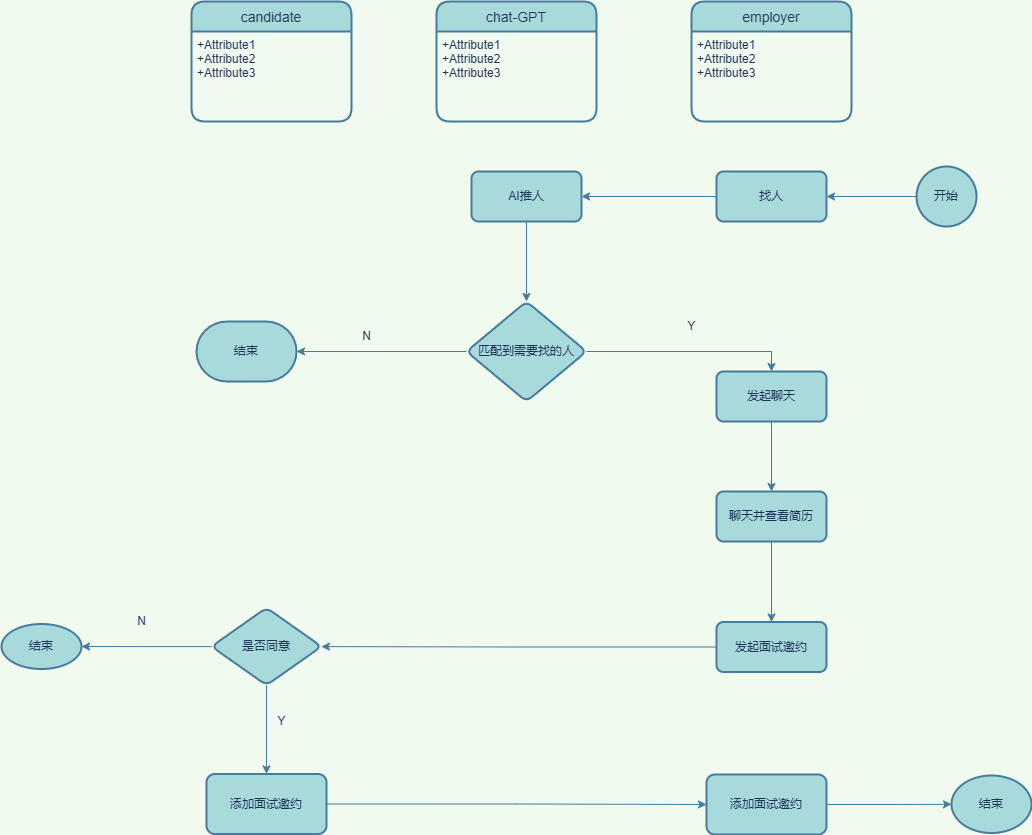

The diagram above was exported from draw.io. Its source (the exported page's mxGraphModel, read from the mxfile embedded in the PNG):
<mxGraphModel dx="1331" dy="788" grid="1" gridSize="10" guides="1" tooltips="1" connect="1" arrows="1" fold="1" page="1" pageScale="1" pageWidth="850" pageHeight="1100" background="#F1FAEE" math="0" shadow="0">
  <root>
    <mxCell id="0" />
    <mxCell id="1" parent="0" />
    <mxCell id="8xj-w6HxLuQp0ne8D9ZU-74" value="employer" style="swimlane;childLayout=stackLayout;horizontal=1;startSize=30;horizontalStack=0;rounded=1;fontSize=14;fontStyle=0;strokeWidth=2;resizeParent=0;resizeLast=1;shadow=0;dashed=0;align=center;strokeColor=#457B9D;fontColor=#1D3557;fillColor=#A8DADC;" vertex="1" parent="1">
      <mxGeometry x="915" y="70" width="160" height="120" as="geometry" />
    </mxCell>
    <mxCell id="8xj-w6HxLuQp0ne8D9ZU-75" value="+Attribute1&#10;+Attribute2&#10;+Attribute3" style="align=left;strokeColor=none;fillColor=none;spacingLeft=4;fontSize=12;verticalAlign=top;resizable=0;rotatable=0;part=1;fontColor=#1D3557;" vertex="1" parent="8xj-w6HxLuQp0ne8D9ZU-74">
      <mxGeometry y="30" width="160" height="90" as="geometry" />
    </mxCell>
    <mxCell id="8xj-w6HxLuQp0ne8D9ZU-76" value="candidate" style="swimlane;childLayout=stackLayout;horizontal=1;startSize=30;horizontalStack=0;rounded=1;fontSize=14;fontStyle=0;strokeWidth=2;resizeParent=0;resizeLast=1;shadow=0;dashed=0;align=center;strokeColor=#457B9D;fontColor=#1D3557;fillColor=#A8DADC;" vertex="1" parent="1">
      <mxGeometry x="415" y="70" width="160" height="120" as="geometry" />
    </mxCell>
    <mxCell id="8xj-w6HxLuQp0ne8D9ZU-77" value="+Attribute1&#10;+Attribute2&#10;+Attribute3" style="align=left;strokeColor=none;fillColor=none;spacingLeft=4;fontSize=12;verticalAlign=top;resizable=0;rotatable=0;part=1;fontColor=#1D3557;" vertex="1" parent="8xj-w6HxLuQp0ne8D9ZU-76">
      <mxGeometry y="30" width="160" height="90" as="geometry" />
    </mxCell>
    <mxCell id="8xj-w6HxLuQp0ne8D9ZU-78" value="chat-GPT" style="swimlane;childLayout=stackLayout;horizontal=1;startSize=30;horizontalStack=0;rounded=1;fontSize=14;fontStyle=0;strokeWidth=2;resizeParent=0;resizeLast=1;shadow=0;dashed=0;align=center;strokeColor=#457B9D;fontColor=#1D3557;fillColor=#A8DADC;" vertex="1" parent="1">
      <mxGeometry x="660" y="70" width="160" height="120" as="geometry" />
    </mxCell>
    <mxCell id="8xj-w6HxLuQp0ne8D9ZU-79" value="+Attribute1&#10;+Attribute2&#10;+Attribute3" style="align=left;strokeColor=none;fillColor=none;spacingLeft=4;fontSize=12;verticalAlign=top;resizable=0;rotatable=0;part=1;fontColor=#1D3557;" vertex="1" parent="8xj-w6HxLuQp0ne8D9ZU-78">
      <mxGeometry y="30" width="160" height="90" as="geometry" />
    </mxCell>
    <mxCell id="8xj-w6HxLuQp0ne8D9ZU-80" style="edgeStyle=orthogonalEdgeStyle;rounded=0;orthogonalLoop=1;jettySize=auto;html=1;entryX=1;entryY=0.5;entryDx=0;entryDy=0;strokeColor=#457B9D;fontColor=#1D3557;fillColor=#A8DADC;" edge="1" parent="1" source="8xj-w6HxLuQp0ne8D9ZU-81" target="8xj-w6HxLuQp0ne8D9ZU-83">
      <mxGeometry relative="1" as="geometry" />
    </mxCell>
    <mxCell id="8xj-w6HxLuQp0ne8D9ZU-81" value="开始" style="strokeWidth=2;html=1;shape=mxgraph.flowchart.start_2;whiteSpace=wrap;strokeColor=#457B9D;fontColor=#1D3557;fillColor=#A8DADC;" vertex="1" parent="1">
      <mxGeometry x="1140" y="235" width="60" height="60" as="geometry" />
    </mxCell>
    <mxCell id="8xj-w6HxLuQp0ne8D9ZU-82" style="edgeStyle=orthogonalEdgeStyle;rounded=0;orthogonalLoop=1;jettySize=auto;html=1;strokeColor=#457B9D;fontColor=#1D3557;fillColor=#A8DADC;" edge="1" parent="1" source="8xj-w6HxLuQp0ne8D9ZU-83" target="8xj-w6HxLuQp0ne8D9ZU-85">
      <mxGeometry relative="1" as="geometry" />
    </mxCell>
    <mxCell id="8xj-w6HxLuQp0ne8D9ZU-83" value="找人" style="rounded=1;whiteSpace=wrap;html=1;absoluteArcSize=1;arcSize=14;strokeWidth=2;strokeColor=#457B9D;fontColor=#1D3557;fillColor=#A8DADC;" vertex="1" parent="1">
      <mxGeometry x="940" y="240" width="110" height="50" as="geometry" />
    </mxCell>
    <mxCell id="8xj-w6HxLuQp0ne8D9ZU-84" value="" style="edgeStyle=orthogonalEdgeStyle;rounded=0;orthogonalLoop=1;jettySize=auto;html=1;strokeColor=#457B9D;fontColor=#1D3557;fillColor=#A8DADC;" edge="1" parent="1" source="8xj-w6HxLuQp0ne8D9ZU-85" target="8xj-w6HxLuQp0ne8D9ZU-88">
      <mxGeometry relative="1" as="geometry" />
    </mxCell>
    <mxCell id="8xj-w6HxLuQp0ne8D9ZU-85" value="AI推人" style="rounded=1;whiteSpace=wrap;html=1;absoluteArcSize=1;arcSize=14;strokeWidth=2;strokeColor=#457B9D;fontColor=#1D3557;fillColor=#A8DADC;" vertex="1" parent="1">
      <mxGeometry x="695" y="240" width="110" height="50" as="geometry" />
    </mxCell>
    <mxCell id="8xj-w6HxLuQp0ne8D9ZU-86" style="edgeStyle=orthogonalEdgeStyle;rounded=0;orthogonalLoop=1;jettySize=auto;html=1;entryX=1;entryY=0.5;entryDx=0;entryDy=0;entryPerimeter=0;strokeColor=#457B9D;fontColor=#1D3557;fillColor=#A8DADC;" edge="1" parent="1" source="8xj-w6HxLuQp0ne8D9ZU-88" target="8xj-w6HxLuQp0ne8D9ZU-92">
      <mxGeometry relative="1" as="geometry" />
    </mxCell>
    <mxCell id="8xj-w6HxLuQp0ne8D9ZU-87" style="edgeStyle=orthogonalEdgeStyle;rounded=0;orthogonalLoop=1;jettySize=auto;html=1;entryX=0.5;entryY=0;entryDx=0;entryDy=0;strokeColor=#457B9D;fontColor=#1D3557;fillColor=#A8DADC;" edge="1" parent="1" source="8xj-w6HxLuQp0ne8D9ZU-88" target="8xj-w6HxLuQp0ne8D9ZU-91">
      <mxGeometry relative="1" as="geometry" />
    </mxCell>
    <mxCell id="8xj-w6HxLuQp0ne8D9ZU-88" value="匹配到需要找的人" style="rhombus;whiteSpace=wrap;html=1;fillColor=#A8DADC;strokeColor=#457B9D;fontColor=#1D3557;rounded=1;arcSize=14;strokeWidth=2;" vertex="1" parent="1">
      <mxGeometry x="690" y="370" width="120" height="100" as="geometry" />
    </mxCell>
    <mxCell id="8xj-w6HxLuQp0ne8D9ZU-89" value="N" style="text;html=1;align=center;verticalAlign=middle;resizable=0;points=[];autosize=1;strokeColor=none;fillColor=none;fontColor=#1D3557;" vertex="1" parent="1">
      <mxGeometry x="575" y="390" width="30" height="30" as="geometry" />
    </mxCell>
    <mxCell id="8xj-w6HxLuQp0ne8D9ZU-90" style="edgeStyle=orthogonalEdgeStyle;rounded=0;orthogonalLoop=1;jettySize=auto;html=1;strokeColor=#457B9D;fontColor=#1D3557;fillColor=#A8DADC;" edge="1" parent="1" source="8xj-w6HxLuQp0ne8D9ZU-91" target="8xj-w6HxLuQp0ne8D9ZU-94">
      <mxGeometry relative="1" as="geometry" />
    </mxCell>
    <mxCell id="8xj-w6HxLuQp0ne8D9ZU-91" value="发起聊天" style="whiteSpace=wrap;html=1;fillColor=#A8DADC;strokeColor=#457B9D;fontColor=#1D3557;rounded=1;arcSize=14;strokeWidth=2;" vertex="1" parent="1">
      <mxGeometry x="940" y="440" width="110" height="50" as="geometry" />
    </mxCell>
    <mxCell id="8xj-w6HxLuQp0ne8D9ZU-92" value="结束" style="strokeWidth=2;html=1;shape=mxgraph.flowchart.terminator;whiteSpace=wrap;strokeColor=#457B9D;fontColor=#1D3557;fillColor=#A8DADC;" vertex="1" parent="1">
      <mxGeometry x="420" y="390" width="100" height="60" as="geometry" />
    </mxCell>
    <mxCell id="8xj-w6HxLuQp0ne8D9ZU-93" value="" style="edgeStyle=orthogonalEdgeStyle;rounded=0;orthogonalLoop=1;jettySize=auto;html=1;strokeColor=#457B9D;fontColor=#1D3557;fillColor=#A8DADC;" edge="1" parent="1" source="8xj-w6HxLuQp0ne8D9ZU-94" target="8xj-w6HxLuQp0ne8D9ZU-96">
      <mxGeometry relative="1" as="geometry" />
    </mxCell>
    <mxCell id="8xj-w6HxLuQp0ne8D9ZU-94" value="聊天并查看简历" style="whiteSpace=wrap;html=1;fillColor=#A8DADC;strokeColor=#457B9D;fontColor=#1D3557;rounded=1;arcSize=14;strokeWidth=2;" vertex="1" parent="1">
      <mxGeometry x="940" y="560" width="110" height="50" as="geometry" />
    </mxCell>
    <mxCell id="8xj-w6HxLuQp0ne8D9ZU-95" value="" style="edgeStyle=orthogonalEdgeStyle;rounded=0;orthogonalLoop=1;jettySize=auto;html=1;strokeColor=#457B9D;fontColor=#1D3557;fillColor=#A8DADC;" edge="1" parent="1" source="8xj-w6HxLuQp0ne8D9ZU-96" target="8xj-w6HxLuQp0ne8D9ZU-99">
      <mxGeometry relative="1" as="geometry">
        <mxPoint x="550" y="715" as="targetPoint" />
      </mxGeometry>
    </mxCell>
    <mxCell id="8xj-w6HxLuQp0ne8D9ZU-96" value="发起面试邀约" style="whiteSpace=wrap;html=1;fillColor=#A8DADC;strokeColor=#457B9D;fontColor=#1D3557;rounded=1;arcSize=14;strokeWidth=2;" vertex="1" parent="1">
      <mxGeometry x="940" y="690.5" width="110" height="50" as="geometry" />
    </mxCell>
    <mxCell id="8xj-w6HxLuQp0ne8D9ZU-97" value="" style="edgeStyle=orthogonalEdgeStyle;rounded=0;orthogonalLoop=1;jettySize=auto;html=1;strokeColor=#457B9D;fontColor=#1D3557;fillColor=#A8DADC;" edge="1" parent="1" source="8xj-w6HxLuQp0ne8D9ZU-99" target="8xj-w6HxLuQp0ne8D9ZU-101">
      <mxGeometry relative="1" as="geometry" />
    </mxCell>
    <mxCell id="8xj-w6HxLuQp0ne8D9ZU-98" value="" style="edgeStyle=orthogonalEdgeStyle;rounded=0;orthogonalLoop=1;jettySize=auto;html=1;strokeColor=#457B9D;fontColor=#1D3557;fillColor=#A8DADC;" edge="1" parent="1" source="8xj-w6HxLuQp0ne8D9ZU-99" target="8xj-w6HxLuQp0ne8D9ZU-103">
      <mxGeometry relative="1" as="geometry" />
    </mxCell>
    <mxCell id="8xj-w6HxLuQp0ne8D9ZU-99" value="是否同意" style="rhombus;whiteSpace=wrap;html=1;fillColor=#A8DADC;strokeColor=#457B9D;fontColor=#1D3557;rounded=1;arcSize=14;strokeWidth=2;" vertex="1" parent="1">
      <mxGeometry x="435" y="676.25" width="110" height="77.5" as="geometry" />
    </mxCell>
    <mxCell id="8xj-w6HxLuQp0ne8D9ZU-100" value="" style="edgeStyle=orthogonalEdgeStyle;rounded=0;orthogonalLoop=1;jettySize=auto;html=1;strokeColor=#457B9D;fontColor=#1D3557;fillColor=#A8DADC;" edge="1" parent="1" source="8xj-w6HxLuQp0ne8D9ZU-101" target="8xj-w6HxLuQp0ne8D9ZU-106">
      <mxGeometry relative="1" as="geometry" />
    </mxCell>
    <mxCell id="8xj-w6HxLuQp0ne8D9ZU-101" value="添加面试邀约" style="rounded=1;whiteSpace=wrap;html=1;fillColor=#A8DADC;strokeColor=#457B9D;fontColor=#1D3557;arcSize=14;strokeWidth=2;" vertex="1" parent="1">
      <mxGeometry x="430" y="842.5" width="120" height="60" as="geometry" />
    </mxCell>
    <mxCell id="8xj-w6HxLuQp0ne8D9ZU-102" value="Y" style="text;html=1;align=center;verticalAlign=middle;resizable=0;points=[];autosize=1;strokeColor=none;fillColor=none;fontColor=#1D3557;" vertex="1" parent="1">
      <mxGeometry x="490" y="775" width="30" height="30" as="geometry" />
    </mxCell>
    <mxCell id="8xj-w6HxLuQp0ne8D9ZU-103" value="结束" style="ellipse;whiteSpace=wrap;html=1;fillColor=#A8DADC;strokeColor=#457B9D;fontColor=#1D3557;rounded=1;arcSize=14;strokeWidth=2;" vertex="1" parent="1">
      <mxGeometry x="225" y="692.5" width="80" height="45" as="geometry" />
    </mxCell>
    <mxCell id="8xj-w6HxLuQp0ne8D9ZU-104" value="N" style="text;html=1;align=center;verticalAlign=middle;resizable=0;points=[];autosize=1;strokeColor=none;fillColor=none;fontColor=#1D3557;" vertex="1" parent="1">
      <mxGeometry x="350" y="675" width="30" height="30" as="geometry" />
    </mxCell>
    <mxCell id="8xj-w6HxLuQp0ne8D9ZU-105" value="" style="edgeStyle=orthogonalEdgeStyle;rounded=0;orthogonalLoop=1;jettySize=auto;html=1;strokeColor=#457B9D;fontColor=#1D3557;fillColor=#A8DADC;" edge="1" parent="1" source="8xj-w6HxLuQp0ne8D9ZU-106" target="8xj-w6HxLuQp0ne8D9ZU-107">
      <mxGeometry relative="1" as="geometry" />
    </mxCell>
    <mxCell id="8xj-w6HxLuQp0ne8D9ZU-106" value="添加面试邀约" style="whiteSpace=wrap;html=1;fillColor=#A8DADC;strokeColor=#457B9D;fontColor=#1D3557;rounded=1;arcSize=14;strokeWidth=2;" vertex="1" parent="1">
      <mxGeometry x="930" y="843" width="120" height="60" as="geometry" />
    </mxCell>
    <mxCell id="8xj-w6HxLuQp0ne8D9ZU-107" value="结束" style="ellipse;whiteSpace=wrap;html=1;fillColor=#A8DADC;strokeColor=#457B9D;fontColor=#1D3557;rounded=1;arcSize=14;strokeWidth=2;" vertex="1" parent="1">
      <mxGeometry x="1175" y="844" width="80" height="57.5" as="geometry" />
    </mxCell>
    <mxCell id="8xj-w6HxLuQp0ne8D9ZU-108" value="Y" style="text;html=1;align=center;verticalAlign=middle;resizable=0;points=[];autosize=1;strokeColor=none;fillColor=none;fontColor=#1D3557;" vertex="1" parent="1">
      <mxGeometry x="900" y="380" width="30" height="30" as="geometry" />
    </mxCell>
  </root>
</mxGraphModel>